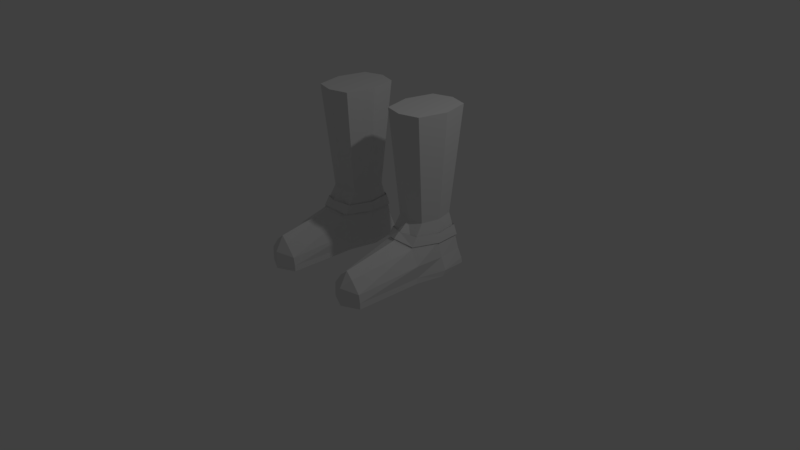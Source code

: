 # Source: 10_Boots.blend  (saved by Blender 2.79.0; exported with 4.5.12 LTS)
import bpy
from mathutils import Matrix  # noqa: F401  (used for matrix-valued properties, if any)

bpy.ops.wm.read_factory_settings(use_empty=True)
scene = bpy.context.scene
scene.name = 'Scene'

# ---- collections
col_collection_1 = bpy.data.collections.new('Collection 1'); scene.collection.children.link(col_collection_1)

# ---- materials (node trees are filled in below, after node groups)
mat_material = bpy.data.materials.new('Material')
mat_material.alpha_threshold = 0.0
mat_material.roughness = 0.5
mat_material.line_color = (0.0, 0.0, 0.0, 1.0)

# ---- material node trees

# ---- world
world_world = bpy.data.worlds.new('World'); scene.world = world_world
world_world.color = (0.05088, 0.05088, 0.05088)
world_world.use_sun_shadow = False
world_world.sun_shadow_jitter_overblur = 0.0
world_world.cycles.sampling_method = 'MANUAL'

# ---- cameras
cam_camera = bpy.data.cameras.new('Camera')
cam_camera.clip_end = 100.0
cam_camera.lens = 35.0
cam_camera.sensor_width = 32.0
cam_camera.sensor_height = 18.0
cam_camera.ortho_scale = 7.314
cam_camera.dof.focus_distance = 0.0

# ---- lights
light_lamp = bpy.data.lights.new('Lamp', 'POINT')
light_lamp.transmission_factor = 0.0
light_lamp.cutoff_distance = 30.0
light_lamp.energy = 100.0
light_lamp.shadow_buffer_clip_start = 1.001
light_lamp.shadow_soft_size = 0.1
light_lamp.shadow_maximum_resolution = 0.006
light_lamp.use_absolute_resolution = True

# ---- meshes
me_cube = bpy.data.meshes.new('Cube')
me_cube.from_pydata([(0.0, 0.007036, 0.0), (0.0, -1.0, 0.0), (-0.2247, -0.8899, -3.725e-09), (-0.2539, 0.007037, 0.0), (0.0, -0.1525, 0.4753), (0.0, -0.8898, 0.3481), (-0.09562, -0.8983, 0.2661), (-0.2067, -0.04313, 0.3974), (0.0, 0.8744, 8.792e-07), (-0.2539, 0.7954, 8.792e-07), (0.0, 0.7715, 0.3481), (-0.23, 0.6925, 0.3481), (0.0, 0.09547, 0.6788), (-0.19, 0.1391, 0.6788), (0.0, 0.7266, 0.6788), (-0.19, 0.6135, 0.6788), (0.0, -0.06083, 2.063), (-0.2539, 0.007034, 2.063), (0.0, 0.8233, 2.063), (-0.2539, 0.7443, 2.063), (0.0, 0.007036, -0.07789), (0.0, -1.0, -0.07789), (-0.2539, 0.007037, -0.07789), (-0.2247, -0.8899, -0.07789), (0.0, 0.8537, -0.07789), (-0.2539, 0.8106, -0.07789), (0.0, 0.4012, 4.396e-07), (0.0, 0.3247, 0.4117), (-0.2959, 0.3247, 0.4117), (-0.352, 0.4012, 4.396e-07), (0.0, 0.3763, 0.6788), (-0.2487, 0.3763, 0.6788), (0.0, 0.3756, 2.063), (-0.3451, 0.3756, 2.063), (0.0, 0.3756, -0.07789), (-0.3388, 0.3756, -0.07789), (0.0, -0.07767, 0.2235), (0.0, -1.0, 0.1559), (-0.212, -0.8944, 0.1124), (-0.2847, -0.0196, 0.1821), (0.0, 0.8741, 0.1559), (-0.2412, 0.7408, 0.1559), (-0.3222, 0.3606, 0.1897), (0.0, 0.3606, 0.1897)], [], [(26, 0, 20, 34), (4, 7, 6, 5), (36, 4, 5, 37), (37, 5, 6, 38), (38, 6, 7, 39), (43, 26, 8, 40), (40, 8, 9, 41), (10, 11, 15, 14), (42, 28, 11, 41), (0, 1, 21, 20), (30, 14, 18, 32), (7, 4, 12, 13), (28, 7, 13, 31), (27, 10, 14, 30), (33, 32, 18, 19), (13, 12, 16, 17), (31, 13, 17, 33), (14, 15, 19, 18), (20, 21, 23, 22), (34, 35, 25, 24), (2, 3, 22, 23), (1, 2, 23, 21), (9, 8, 24, 25), (29, 9, 25, 35), (3, 29, 35, 22), (20, 22, 35, 34), (15, 31, 33, 19), (17, 16, 32, 33), (4, 27, 30, 12), (11, 28, 31, 15), (12, 30, 32, 16), (39, 7, 28, 42), (36, 0, 26, 43), (8, 26, 34, 24), (4, 36, 43, 27), (3, 39, 42, 29), (29, 42, 41, 9), (10, 40, 41, 11), (27, 43, 40, 10), (2, 38, 39, 3), (1, 37, 38, 2), (0, 36, 37, 1)])
me_cube.materials.append(mat_material)
me_cube.use_remesh_preserve_volume = False
me_cube.use_remesh_preserve_attributes = False
me_cube.use_mirror_vertex_groups = False
me_cube.update()
me_cube_001 = bpy.data.meshes.new('Cube.001')
me_cube_001.from_pydata([(0.0, -0.1393, 0.5007), (-0.2122, -0.0339, 0.4238), (0.0, 0.7933, 0.3382), (-0.2439, 0.705, 0.3606), (0.0, -0.05597, 0.5723), (-0.2076, 0.0344, 0.5342), (0.0, 0.7652, 0.4989), (-0.2241, 0.6717, 0.5035), (-0.3136, 0.3245, 0.3987), (-0.2902, 0.3421, 0.5164)], [], [(2, 3, 7, 6), (1, 0, 4, 5), (8, 1, 5, 9), (3, 8, 9, 7)])
me_cube_001.materials.append(mat_material)
me_cube_001.use_remesh_preserve_volume = False
me_cube_001.use_remesh_preserve_attributes = False
me_cube_001.use_mirror_vertex_groups = False
me_cube_001.update()

# ---- objects
ob_boot_mirror = bpy.data.objects.new('Boot Mirror', None)
ob_boot = bpy.data.objects.new('Boot', me_cube)
ob_boot_strap = bpy.data.objects.new('Boot Strap', me_cube_001)
ob_lamp = bpy.data.objects.new('Lamp', light_lamp)
ob_camera = bpy.data.objects.new('Camera', cam_camera)

# ---- transforms, parenting, visibility, modifiers, constraints
ob_boot_mirror.location = (0.0, 0.0, 0.0)
ob_boot_mirror.empty_image_offset = (0.0, 0.0)
ob_boot_mirror.lineart.crease_threshold = 0.0
ob_boot.location = (-0.621, 0.0, 0.0)
ob_boot.lock_rotations_4d = False
ob_boot.empty_display_type = 'ARROWS'
ob_boot.lineart.crease_threshold = 0.0
_m = ob_boot.modifiers.new('Mirror', 'MIRROR')
_m.use_clip = True
_m = ob_boot.modifiers.new('Mirror.001', 'MIRROR')
_m.mirror_object = ob_boot_mirror
ob_boot_strap.parent = ob_boot
ob_boot_strap.matrix_parent_inverse = Matrix(((1.0, 0.0, 0.0, 0.621), (0.0, 1.0, 0.0, 0.0), (0.0, 0.0, 1.0, 0.0), (0.0, 0.0, 0.0, 1.0)))
ob_boot_strap.location = (-0.621, 0.0, 0.0)
ob_boot_strap.lock_rotations_4d = False
ob_boot_strap.empty_display_type = 'ARROWS'
ob_boot_strap.lineart.crease_threshold = 0.0
_m = ob_boot_strap.modifiers.new('Mirror', 'MIRROR')
_m.use_clip = True
_m = ob_boot_strap.modifiers.new('Mirror.001', 'MIRROR')
_m.mirror_object = ob_boot_mirror
ob_lamp.location = (4.076, 1.005, 5.904)
ob_lamp.rotation_euler = (0.6503, 0.05522, 1.866)
ob_lamp.lock_rotations_4d = False
ob_lamp.empty_display_type = 'ARROWS'
ob_lamp.color = (0.0, 0.0, 0.0, 0.0)
ob_lamp.lineart.crease_threshold = 0.0
ob_camera.location = (7.481, -6.508, 5.344)
ob_camera.rotation_euler = (1.109, 0.0, 0.8149)
ob_camera.lock_rotations_4d = False
ob_camera.empty_display_type = 'ARROWS'
ob_camera.color = (0.0, 0.0, 0.0, 0.0)
ob_camera.display_type = 'WIRE'
ob_camera.lineart.crease_threshold = 0.0

# ---- collection membership
col_collection_1.objects.link(ob_boot_mirror)
col_collection_1.objects.link(ob_boot)
col_collection_1.objects.link(ob_boot_strap)
col_collection_1.objects.link(ob_lamp)
col_collection_1.objects.link(ob_camera)

# ---- scene / render settings (as saved in the file)
scene.camera = ob_camera
scene.frame_start = 1; scene.frame_end = 250; scene.frame_set(1)
scene.render.engine = 'CYCLES'
scene.render.image_settings.color_mode = 'RGB'
scene.render.resolution_percentage = 50
scene.render.dither_intensity = 0.0
scene.cycles.use_denoising = False
scene.cycles.samples = 128
scene.cycles.sampling_pattern = 'TABULATED_SOBOL'
scene.cycles.use_adaptive_sampling = False
scene.cycles.use_light_tree = False
scene.cycles.blur_glossy = 0.0
scene.cycles.sample_clamp_indirect = 0.0
scene.view_settings.view_transform = 'Standard'
bpy.context.view_layer.update()
